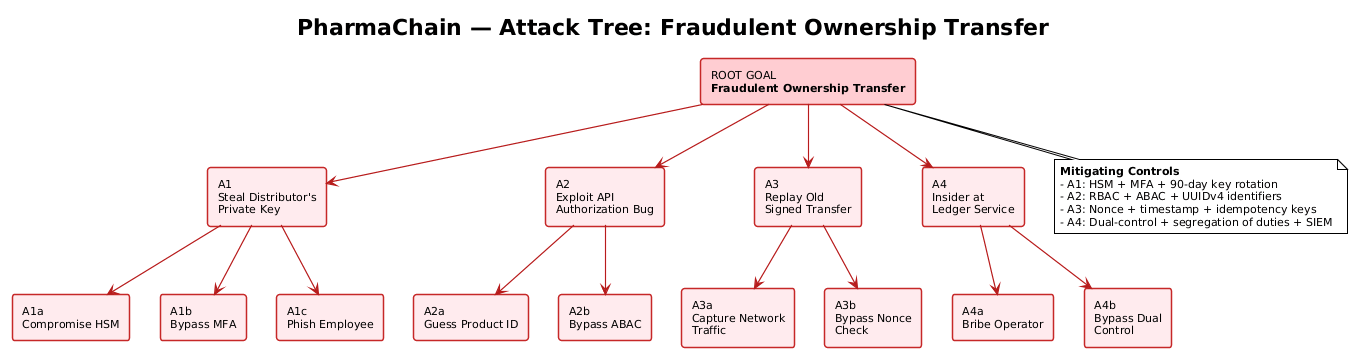

The diagram above was rendered by PlantUML. Its source (embedded in the PNG):
@startuml
!theme plain
skinparam backgroundColor #FFFFFF
skinparam defaultFontName Calibri
skinparam defaultFontSize 11
skinparam nodesep 30
skinparam ranksep 55
skinparam shadowing false

skinparam rectangle {
  BackgroundColor #FFEBEE
  BorderColor #C62828
  BorderThickness 1.5
  FontSize 11
}
skinparam arrow {
  Color #B71C1C
  FontSize 10
  Thickness 1.2
}

title **PharmaChain — Attack Tree: Fraudulent Ownership Transfer**

rectangle "ROOT GOAL\n**Fraudulent Ownership Transfer**" as ROOT #FFCDD2

rectangle "A1\nSteal Distributor's\nPrivate Key" as A1
rectangle "A2\nExploit API\nAuthorization Bug" as A2
rectangle "A3\nReplay Old\nSigned Transfer" as A3
rectangle "A4\nInsider at\nLedger Service" as A4

rectangle "A1a\nCompromise HSM" as A1a
rectangle "A1b\nBypass MFA" as A1b
rectangle "A1c\nPhish Employee" as A1c

rectangle "A2a\nGuess Product ID" as A2a
rectangle "A2b\nBypass ABAC" as A2b

rectangle "A3a\nCapture Network\nTraffic" as A3a
rectangle "A3b\nBypass Nonce\nCheck" as A3b

rectangle "A4a\nBribe Operator" as A4a
rectangle "A4b\nBypass Dual\nControl" as A4b

ROOT --> A1
ROOT --> A2
ROOT --> A3
ROOT --> A4

A1 --> A1a
A1 --> A1b
A1 --> A1c
A2 --> A2a
A2 --> A2b
A3 --> A3a
A3 --> A3b
A4 --> A4a
A4 --> A4b

note bottom of ROOT
  **Mitigating Controls**
  - A1: HSM + MFA + 90-day key rotation
  - A2: RBAC + ABAC + UUIDv4 identifiers
  - A3: Nonce + timestamp + idempotency keys
  - A4: Dual-control + segregation of duties + SIEM
end note
@enduml